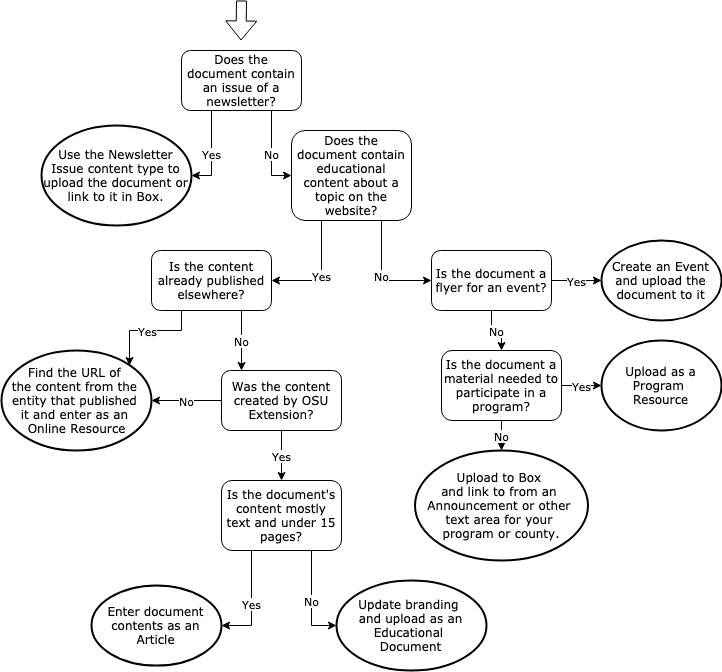

The diagram above was exported from draw.io. Its source (the exported page's mxGraphModel, read from the mxfile embedded in the PNG):
<mxGraphModel dx="1247" dy="1851" grid="1" gridSize="10" guides="1" tooltips="1" connect="1" arrows="1" fold="1" page="1" pageScale="1" pageWidth="1100" pageHeight="850" math="0" shadow="0">
  <root>
    <mxCell id="0" />
    <mxCell id="1" parent="0" />
    <mxCell id="2" value="Yes" style="edgeStyle=orthogonalEdgeStyle;rounded=0;orthogonalLoop=1;jettySize=auto;html=1;exitX=0.25;exitY=1;exitDx=0;exitDy=0;entryX=1;entryY=0.5;entryDx=0;entryDy=0;fontFamily=Verdana;" edge="1" source="4" target="20" parent="1">
      <mxGeometry relative="1" as="geometry" />
    </mxCell>
    <mxCell id="3" value="No" style="edgeStyle=orthogonalEdgeStyle;rounded=0;orthogonalLoop=1;jettySize=auto;html=1;exitX=0.75;exitY=1;exitDx=0;exitDy=0;entryX=0;entryY=0.5;entryDx=0;entryDy=0;fontFamily=Verdana;" edge="1" source="4" target="7" parent="1">
      <mxGeometry relative="1" as="geometry" />
    </mxCell>
    <mxCell id="4" value="&lt;font face=&quot;Verdana&quot;&gt;Does the document contain an issue of a newsletter?&lt;/font&gt;" style="rounded=1;whiteSpace=wrap;html=1;" vertex="1" parent="1">
      <mxGeometry x="380" y="40" width="120" height="60" as="geometry" />
    </mxCell>
    <mxCell id="5" value="Yes" style="edgeStyle=orthogonalEdgeStyle;rounded=0;orthogonalLoop=1;jettySize=auto;html=1;exitX=0.25;exitY=1;exitDx=0;exitDy=0;entryX=1;entryY=0.5;entryDx=0;entryDy=0;fontFamily=Verdana;" edge="1" source="7" target="28" parent="1">
      <mxGeometry relative="1" as="geometry" />
    </mxCell>
    <mxCell id="6" value="No" style="edgeStyle=orthogonalEdgeStyle;rounded=0;orthogonalLoop=1;jettySize=auto;html=1;exitX=0.75;exitY=1;exitDx=0;exitDy=0;entryX=0;entryY=0.5;entryDx=0;entryDy=0;fontFamily=Verdana;" edge="1" source="7" target="19" parent="1">
      <mxGeometry relative="1" as="geometry" />
    </mxCell>
    <mxCell id="7" value="Does the document contain educational content about a topic on the website?" style="rounded=1;whiteSpace=wrap;html=1;fontFamily=Verdana;" vertex="1" parent="1">
      <mxGeometry x="490" y="120" width="120" height="90" as="geometry" />
    </mxCell>
    <mxCell id="8" value="Yes" style="edgeStyle=orthogonalEdgeStyle;rounded=0;orthogonalLoop=1;jettySize=auto;html=1;exitX=0.5;exitY=1;exitDx=0;exitDy=0;entryX=0.5;entryY=0;entryDx=0;entryDy=0;fontFamily=Verdana;" edge="1" source="10" target="13" parent="1">
      <mxGeometry relative="1" as="geometry" />
    </mxCell>
    <mxCell id="9" value="No" style="edgeStyle=orthogonalEdgeStyle;rounded=0;orthogonalLoop=1;jettySize=auto;html=1;exitX=0;exitY=0.5;exitDx=0;exitDy=0;entryX=1;entryY=0.5;entryDx=0;entryDy=0;fontFamily=Verdana;" edge="1" source="10" target="21" parent="1">
      <mxGeometry relative="1" as="geometry" />
    </mxCell>
    <mxCell id="10" value="Was the content created by OSU Extension?" style="rounded=1;whiteSpace=wrap;html=1;fontFamily=Verdana;" vertex="1" parent="1">
      <mxGeometry x="420" y="360" width="120" height="60" as="geometry" />
    </mxCell>
    <mxCell id="11" value="Yes" style="edgeStyle=orthogonalEdgeStyle;rounded=0;orthogonalLoop=1;jettySize=auto;html=1;exitX=0.25;exitY=1;exitDx=0;exitDy=0;entryX=1;entryY=0.5;entryDx=0;entryDy=0;fontFamily=Verdana;" edge="1" source="13" target="23" parent="1">
      <mxGeometry relative="1" as="geometry" />
    </mxCell>
    <mxCell id="12" value="No" style="edgeStyle=orthogonalEdgeStyle;rounded=0;orthogonalLoop=1;jettySize=auto;html=1;exitX=0.75;exitY=1;exitDx=0;exitDy=0;entryX=0;entryY=0.5;entryDx=0;entryDy=0;fontFamily=Verdana;" edge="1" source="13" target="22" parent="1">
      <mxGeometry relative="1" as="geometry" />
    </mxCell>
    <mxCell id="13" value="Is the document's content mostly text and under 15 pages?" style="rounded=1;whiteSpace=wrap;html=1;fontFamily=Verdana;" vertex="1" parent="1">
      <mxGeometry x="420" y="470" width="120" height="70" as="geometry" />
    </mxCell>
    <mxCell id="14" value="Yes" style="edgeStyle=orthogonalEdgeStyle;rounded=0;orthogonalLoop=1;jettySize=auto;html=1;exitX=1;exitY=0.5;exitDx=0;exitDy=0;entryX=0;entryY=0.5;entryDx=0;entryDy=0;fontFamily=Verdana;" edge="1" source="16" target="25" parent="1">
      <mxGeometry relative="1" as="geometry" />
    </mxCell>
    <mxCell id="15" value="No" style="edgeStyle=orthogonalEdgeStyle;rounded=0;orthogonalLoop=1;jettySize=auto;html=1;exitX=0.5;exitY=1;exitDx=0;exitDy=0;entryX=0.5;entryY=0;entryDx=0;entryDy=0;fontFamily=Verdana;" edge="1" source="16" target="29" parent="1">
      <mxGeometry relative="1" as="geometry" />
    </mxCell>
    <mxCell id="16" value="Is the document a material needed to participate in a program?" style="rounded=1;whiteSpace=wrap;html=1;fontFamily=Verdana;" vertex="1" parent="1">
      <mxGeometry x="640" y="340" width="120" height="70" as="geometry" />
    </mxCell>
    <mxCell id="17" value="No" style="edgeStyle=orthogonalEdgeStyle;rounded=0;orthogonalLoop=1;jettySize=auto;html=1;exitX=0.5;exitY=1;exitDx=0;exitDy=0;entryX=0.5;entryY=0;entryDx=0;entryDy=0;fontFamily=Verdana;" edge="1" source="19" target="16" parent="1">
      <mxGeometry relative="1" as="geometry" />
    </mxCell>
    <mxCell id="18" value="Yes" style="edgeStyle=orthogonalEdgeStyle;rounded=0;orthogonalLoop=1;jettySize=auto;html=1;exitX=1;exitY=0.5;exitDx=0;exitDy=0;entryX=0;entryY=0.5;entryDx=0;entryDy=0;fontFamily=Verdana;" edge="1" source="19" target="24" parent="1">
      <mxGeometry relative="1" as="geometry" />
    </mxCell>
    <mxCell id="19" value="Is the document a flyer for an event?" style="rounded=1;whiteSpace=wrap;html=1;fontFamily=Verdana;" vertex="1" parent="1">
      <mxGeometry x="630" y="240" width="120" height="60" as="geometry" />
    </mxCell>
    <mxCell id="20" value="Use the Newsletter Issue content type to upload the document or link to it in Box." style="ellipse;whiteSpace=wrap;html=1;fontFamily=Verdana;strokeWidth=2;" vertex="1" parent="1">
      <mxGeometry x="240" y="115" width="150" height="100" as="geometry" />
    </mxCell>
    <mxCell id="21" value="Find the URL of &lt;br&gt;the content from the &lt;br&gt;entity that published &lt;br&gt;it and enter as an &lt;br&gt;Online Resource" style="ellipse;whiteSpace=wrap;html=1;fontFamily=Verdana;strokeWidth=2;" vertex="1" parent="1">
      <mxGeometry x="200" y="340" width="150" height="100" as="geometry" />
    </mxCell>
    <mxCell id="22" value="Update branding &lt;br&gt;and upload as an Educational &lt;br&gt;Document" style="ellipse;whiteSpace=wrap;html=1;fontFamily=Verdana;strokeWidth=2;" vertex="1" parent="1">
      <mxGeometry x="535" y="570" width="150" height="90" as="geometry" />
    </mxCell>
    <mxCell id="23" value="Enter document contents as an Article" style="ellipse;whiteSpace=wrap;html=1;fontFamily=Verdana;strokeWidth=2;" vertex="1" parent="1">
      <mxGeometry x="290" y="575" width="130" height="80" as="geometry" />
    </mxCell>
    <mxCell id="24" value="Create an Event and upload the document to it" style="ellipse;whiteSpace=wrap;html=1;fontFamily=Verdana;strokeWidth=2;" vertex="1" parent="1">
      <mxGeometry x="800" y="230" width="120" height="80" as="geometry" />
    </mxCell>
    <mxCell id="25" value="Upload as a Program &lt;br&gt;Resource" style="ellipse;whiteSpace=wrap;html=1;fontFamily=Verdana;strokeWidth=2;" vertex="1" parent="1">
      <mxGeometry x="800" y="330" width="120" height="90" as="geometry" />
    </mxCell>
    <mxCell id="26" value="No" style="edgeStyle=orthogonalEdgeStyle;rounded=0;orthogonalLoop=1;jettySize=auto;html=1;exitX=0.75;exitY=1;exitDx=0;exitDy=0;entryX=0.167;entryY=0;entryDx=0;entryDy=0;entryPerimeter=0;fontFamily=Verdana;" edge="1" source="28" target="10" parent="1">
      <mxGeometry relative="1" as="geometry" />
    </mxCell>
    <mxCell id="27" value="Yes" style="edgeStyle=orthogonalEdgeStyle;rounded=0;orthogonalLoop=1;jettySize=auto;html=1;exitX=0.25;exitY=1;exitDx=0;exitDy=0;entryX=1;entryY=0;entryDx=0;entryDy=0;fontFamily=Verdana;" edge="1" source="28" target="21" parent="1">
      <mxGeometry relative="1" as="geometry" />
    </mxCell>
    <mxCell id="28" value="Is the content already published elsewhere?" style="rounded=1;whiteSpace=wrap;html=1;fontFamily=Verdana;" vertex="1" parent="1">
      <mxGeometry x="350" y="240" width="120" height="60" as="geometry" />
    </mxCell>
    <mxCell id="29" value="Upload to Box &lt;br&gt;and link to from an &lt;br&gt;Announcement or other &lt;br&gt;text area for your &lt;br&gt;program or county." style="ellipse;whiteSpace=wrap;html=1;fontFamily=Verdana;strokeWidth=2;" vertex="1" parent="1">
      <mxGeometry x="613.5" y="440" width="173" height="110" as="geometry" />
    </mxCell>
    <mxCell id="30" value="" style="shape=flexArrow;endArrow=classic;html=1;fontFamily=Verdana;" edge="1" parent="1">
      <mxGeometry width="50" height="50" relative="1" as="geometry">
        <mxPoint x="440" y="-10" as="sourcePoint" />
        <mxPoint x="439.5" y="30" as="targetPoint" />
      </mxGeometry>
    </mxCell>
  </root>
</mxGraphModel>